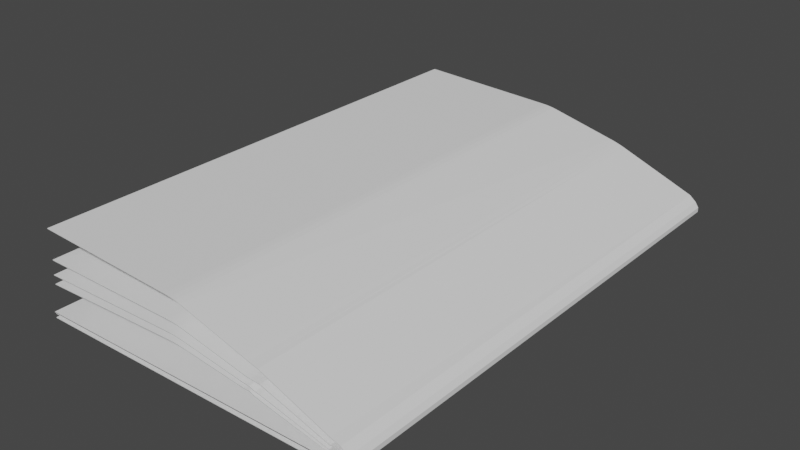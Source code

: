 # Source: the_newspaper_ever_uv_omegalul.blend  (saved by Blender 3.5.10; exported with 4.5.12 LTS)
import bpy
from mathutils import Matrix  # noqa: F401  (used for matrix-valued properties, if any)

bpy.ops.wm.read_factory_settings(use_empty=True)
scene = bpy.context.scene
scene.name = 'Scene'

# ---- world
world_world = bpy.data.worlds.new('World'); scene.world = world_world
world_world.use_nodes = True; world_world.node_tree.nodes.clear()
_N = world_world.node_tree.nodes; _L = world_world.node_tree.links
n0 = _N.new('ShaderNodeOutputWorld'); n0.name = 'World Output'; n0.location = (300, 300)
n1 = _N.new('ShaderNodeBackground'); n1.name = 'Background'; n1.location = (10, 300)
n1.inputs[0].default_value = (0.05088, 0.05088, 0.05088, 1.0)
_L.new(n1.outputs[0], n0.inputs[0])
n0.is_active_output = True
world_world.color = (0.05088, 0.05088, 0.05088)
world_world.use_sun_shadow = False
world_world.sun_shadow_jitter_overblur = 0.0

# ---- meshes
me_plane_003 = bpy.data.meshes.new('Plane.003')
me_plane_003.from_pydata([(-1.021, -1.0, -0.08292), (-1.021, 1.0, -0.08292), (-0.9762, -1.0, 0.3563), (-0.9762, 1.0, 0.4942), (0.7075, -1.0, 0.1008), (0.6462, -1.0, 0.01065), (0.7578, -1.0, 0.1521), (0.7925, -1.0, 0.1228), (0.8104, -1.0, 0.08843), (0.8107, -1.0, 0.05828), (0.7935, -1.0, 0.03353), (0.7593, -1.0, 0.01515), (0.7096, -1.0, 0.005958), (0.6462, 1.0, 0.01065), (0.7075, 1.0, 0.1871), (0.7096, 1.0, 0.005958), (0.7593, 1.0, 0.01515), (0.7935, 1.0, 0.03353), (0.8107, 1.0, 0.05828), (0.8104, 1.0, 0.08843), (0.7925, 1.0, 0.1228), (0.7578, 1.0, 0.1603), (-1.017, -0.9991, -0.1623), (-1.017, 1.001, -0.1623), (-0.9723, -0.9991, 1.139), (-0.9723, 1.001, 1.139), (0.7114, -0.9991, 0.3099), (0.6501, -0.9991, -0.06739), (0.7616, -0.9991, 0.2679), (0.7964, -0.9991, 0.1878), (0.8142, -0.9991, 0.1141), (0.8146, -0.9991, 0.04949), (0.7973, -0.9991, -0.003543), (0.7632, -0.9991, -0.04295), (0.7135, -0.9991, -0.06611), (0.6501, 1.001, -0.06739), (0.7114, 1.001, 0.3211), (0.7135, 1.001, -0.06611), (0.7632, 1.001, -0.04295), (0.7973, 1.001, -0.003543), (0.8146, 1.001, 0.04949), (0.8142, 1.001, 0.1141), (0.7964, 1.001, 0.1878), (0.7616, 1.001, 0.268), (-1.019, -0.9971, -0.1066), (-1.019, 1.003, -0.1066), (-0.9741, -0.9971, 0.6974), (-0.9741, 1.003, 0.7515), (0.7096, -0.9971, 0.1972), (0.6484, -0.9971, -0.01023), (0.7599, -0.9971, 0.2109), (0.7946, -0.9971, 0.1611), (0.8125, -0.9971, 0.1104), (0.8129, -0.9971, 0.06592), (0.7956, -0.9971, 0.02944), (0.7615, -0.9971, 0.002333), (0.7118, -0.9971, -0.0126), (0.6484, 1.003, -0.01023), (0.7096, 1.003, 0.2541), (0.7118, 1.003, -0.0126), (0.7615, 1.003, 0.002333), (0.7956, 1.003, 0.02944), (0.8129, 1.003, 0.06592), (0.8125, 1.003, 0.1104), (0.7946, 1.003, 0.1611), (0.7599, 1.003, 0.2163), (-1.021, -1.0, -0.08597), (-1.021, 1.0, -0.08597), (-0.9762, -1.0, 0.4873), (-0.9762, 1.0, 0.6044), (0.7075, -1.0, 0.1456), (0.6462, -1.0, 0.01065), (0.7578, -1.0, 0.1817), (0.7925, -1.0, 0.1465), (0.8104, -1.0, 0.1054), (0.8107, -1.0, 0.06949), (0.7935, -1.0, 0.03998), (0.7593, -1.0, 0.01806), (0.7096, -1.0, 0.006701), (0.6462, 1.0, 0.01065), (0.7075, 1.0, 0.2226), (0.7096, 1.0, 0.006701), (0.7593, 1.0, 0.01806), (0.7935, 1.0, 0.03998), (0.8107, 1.0, 0.06949), (0.8104, 1.0, 0.1054), (0.7925, 1.0, 0.1465), (0.7578, 1.0, 0.1912), (-0.09545, 1.001, 1.015), (-0.1764, 1.001, 1.048), (-0.1191, 1.001, 1.029), (-0.1488, 1.001, 1.041), (-0.1764, -0.9991, 1.048), (-0.09545, -0.9991, 1.014), (-0.1488, -0.9991, 1.041), (-0.1191, -0.9991, 1.029), (-0.09322, 1.003, 0.7671), (-0.1784, 1.003, 0.7855), (-0.1189, 1.003, 0.7765), (-0.1501, 1.003, 0.7832), (-0.1784, -0.9971, 0.7068), (-0.09322, -0.9971, 0.6847), (-0.1501, -0.9971, 0.7035), (-0.1189, -0.9971, 0.6954), (-0.09385, 1.0, 0.6592), (-0.1806, 1.0, 0.6727), (-0.1203, 1.0, 0.6668), (-0.1521, 1.0, 0.6718), (-0.1806, -1.0, 0.5493), (-0.09385, -1.0, 0.5349), (-0.1521, -1.0, 0.5482), (-0.1203, -1.0, 0.5429), (-0.09266, 1.0, 0.572), (-0.1803, 1.0, 0.5822), (-0.1197, 1.0, 0.5783), (-0.1518, 1.0, 0.5821), (-0.1803, -1.0, 0.4444), (-0.09266, -1.0, 0.4342), (-0.1518, -1.0, 0.4443), (-0.1197, -1.0, 0.4405), (0.2587, -1.0, 0.3368), (0.3491, -1.0, 0.2894), (0.2887, -1.0, 0.3384), (0.3217, -1.0, 0.3068), (0.3491, 1.0, 0.4327), (0.2587, 1.0, 0.4747), (0.3217, 1.0, 0.4487), (0.2887, 1.0, 0.4641), (0.259, -1.0, 0.4085), (0.3473, -1.0, 0.3665), (0.2883, -1.0, 0.4047), (0.3206, -1.0, 0.3752), (0.3473, 1.0, 0.4922), (0.259, 1.0, 0.5387), (0.3206, 1.0, 0.5095), (0.2883, 1.0, 0.5265), (0.2619, -0.9971, 0.5057), (0.3468, -0.9971, 0.4915), (0.2902, -0.9971, 0.4962), (0.3213, -0.9971, 0.4925), (0.3468, 1.003, 0.5597), (0.2619, 1.003, 0.6124), (0.3213, 1.003, 0.5787), (0.2902, 1.003, 0.598), (0.2657, -0.9991, 0.7443), (0.3425, -0.9991, 0.6902), (0.2915, -0.9991, 0.7232), (0.3196, -0.9991, 0.7042), (0.3425, 1.001, 0.7138), (0.2657, 1.001, 0.7783), (0.3196, 1.001, 0.7359), (0.2915, 1.001, 0.7595), (-1.02, -1.0, -0.09291), (-1.02, 1.0, -0.09291), (-0.9773, -1.001, 0.3663), (-0.9773, 0.9993, 0.5041), (0.709, -1.0, 0.1106), (0.6461, -1.0, 0.0006544), (0.7604, -1.0, 0.1617), (0.8005, -1.0, 0.1288), (0.8201, -1.0, 0.09086), (0.8203, -1.0, 0.05534), (0.8001, -1.0, 0.02607), (0.7627, -1.0, 0.005714), (0.7102, -1.0, -0.004028), (0.6461, 1.0, 0.0006544), (0.7091, 0.9996, 0.197), (0.7102, 1.0, -0.004028), (0.7627, 1.0, 0.005714), (0.8001, 1.0, 0.02607), (0.8203, 1.0, 0.05534), (0.8201, 1.0, 0.09086), (0.8005, 1.0, 0.1288), (0.7603, 0.9999, 0.17), (-1.016, -0.9991, -0.1723), (-1.016, 1.001, -0.1723), (-0.9712, -0.9991, 1.149), (-0.9712, 1.001, 1.149), (0.7184, -0.9991, 0.317), (0.6505, -0.9991, -0.07738), (0.7698, -0.9991, 0.2736), (0.8058, -0.9991, 0.191), (0.8242, -0.9991, 0.1153), (0.8245, -0.9991, 0.04795), (0.8061, -0.9991, -0.008459), (0.7692, -0.9991, -0.05093), (0.7158, -0.9991, -0.07585), (0.6505, 1.001, -0.07738), (0.7184, 1.001, 0.3282), (0.7158, 1.001, -0.07585), (0.7692, 1.001, -0.05093), (0.8061, 1.001, -0.008459), (0.8245, 1.001, 0.04795), (0.8242, 1.001, 0.1153), (0.8058, 1.001, 0.191), (0.7698, 1.001, 0.2738), (-1.018, -0.9971, -0.1166), (-1.018, 1.003, -0.1166), (-0.9743, -0.9975, 0.7074), (-0.9743, 1.003, 0.7614), (0.7141, -0.9973, 0.2061), (0.6485, -0.9971, -0.02023), (0.7656, -0.9972, 0.2191), (0.8036, -0.9971, 0.1656), (0.8224, -0.9971, 0.1121), (0.8226, -0.9971, 0.06377), (0.8035, -0.9971, 0.02323), (0.7661, -0.9971, -0.006529), (0.713, -0.9971, -0.02252), (0.6485, 1.003, -0.02023), (0.7141, 1.003, 0.263), (0.713, 1.003, -0.02252), (0.7661, 1.003, -0.006529), (0.8035, 1.003, 0.02323), (0.8226, 1.003, 0.06377), (0.8224, 1.003, 0.1121), (0.8036, 1.003, 0.1656), (0.7656, 1.003, 0.2245), (-1.02, -1.0, -0.09595), (-1.02, 1.0, -0.09595), (-0.977, -1.001, 0.4973), (-0.977, 0.9994, 0.6144), (0.7102, -1.0, 0.1552), (0.6462, -1.0, 0.000654), (0.7617, -1.0, 0.1909), (0.801, -1.0, 0.1518), (0.8202, -1.0, 0.1075), (0.8204, -1.0, 0.06692), (0.8007, -1.0, 0.03306), (0.7632, -1.0, 0.008841), (0.7104, -1.0, -0.003266), (0.6462, 1.0, 0.000654), (0.7102, 0.9997, 0.2322), (0.7104, 1.0, -0.003266), (0.7632, 1.0, 0.008841), (0.8007, 1.0, 0.03306), (0.8204, 1.0, 0.06692), (0.8202, 1.0, 0.1075), (0.801, 1.0, 0.1518), (0.7617, 0.9999, 0.2004), (-0.09002, 1.001, 1.023), (-0.1747, 1.001, 1.058), (-0.1146, 1.001, 1.038), (-0.1456, 1.001, 1.051), (-0.1747, -0.9991, 1.058), (-0.09002, -0.9991, 1.023), (-0.1456, -0.9991, 1.051), (-0.1146, -0.9991, 1.038), (-0.08928, 1.002, 0.7763), (-0.1781, 1.003, 0.7955), (-0.1159, 1.002, 0.786), (-0.1485, 1.002, 0.7931), (-0.1781, -0.9975, 0.7168), (-0.08928, -0.9975, 0.6939), (-0.1484, -0.9975, 0.7134), (-0.1159, -0.9975, 0.705), (-0.0908, 0.9994, 0.6687), (-0.1808, 0.9994, 0.6826), (-0.1181, 0.9994, 0.6766), (-0.1511, 0.9994, 0.6817), (-0.1808, -1.001, 0.5593), (-0.09079, -1.001, 0.5444), (-0.1511, -1.001, 0.5581), (-0.1181, -1.001, 0.5526), (-0.09019, 0.9993, 0.5817), (-0.1809, 0.9993, 0.5922), (-0.1179, 0.9993, 0.5882), (-0.1512, 0.9993, 0.5921), (-0.1809, -1.001, 0.4543), (-0.09019, -1.001, 0.4438), (-0.1512, -1.001, 0.4542), (-0.1179, -1.001, 0.4503), (0.2608, -1.001, 0.3466), (0.3543, -1.001, 0.2979), (0.2924, -1.001, 0.3477), (0.3272, -1.001, 0.3152), (0.3543, 0.9994, 0.4412), (0.2608, 0.9993, 0.4844), (0.3272, 0.9994, 0.4571), (0.2924, 0.9994, 0.4734), (0.262, -1.001, 0.418), (0.3523, -1.001, 0.3752), (0.2927, -1.001, 0.4137), (0.3257, -1.001, 0.3837), (0.3523, 0.9995, 0.5008), (0.262, 0.9994, 0.5483), (0.3258, 0.9994, 0.518), (0.2926, 0.9994, 0.5355), (0.266, -0.9976, 0.5148), (0.3519, -0.9974, 0.5001), (0.2939, -0.9976, 0.5055), (0.3249, -0.9975, 0.5019), (0.3519, 1.003, 0.5683), (0.266, 1.002, 0.6215), (0.3249, 1.002, 0.588), (0.2939, 1.002, 0.6073), (0.2716, -0.9992, 0.7523), (0.3493, -0.9992, 0.6976), (0.2975, -0.9992, 0.7312), (0.3257, -0.9992, 0.7121), (0.3493, 1.001, 0.7212), (0.2716, 1.001, 0.7863), (0.3257, 1.001, 0.7438), (0.2975, 1.001, 0.7675)], [], [(149, 144, 93, 88), (4, 14, 21, 6), (6, 21, 20, 7), (7, 20, 19, 8), (8, 19, 18, 9), (9, 18, 17, 10), (10, 17, 16, 11), (11, 16, 15, 12), (12, 15, 13, 5), (0, 5, 13, 1), (36, 26, 145, 148), (26, 36, 43, 28), (28, 43, 42, 29), (29, 42, 41, 30), (30, 41, 40, 31), (31, 40, 39, 32), (32, 39, 38, 33), (33, 38, 37, 34), (34, 37, 35, 27), (22, 27, 35, 23), (58, 48, 137, 140), (48, 58, 65, 50), (50, 65, 64, 51), (51, 64, 63, 52), (52, 63, 62, 53), (53, 62, 61, 54), (54, 61, 60, 55), (55, 60, 59, 56), (56, 59, 57, 49), (44, 49, 57, 45), (80, 70, 129, 132), (70, 80, 87, 72), (72, 87, 86, 73), (73, 86, 85, 74), (74, 85, 84, 75), (75, 84, 83, 76), (76, 83, 82, 77), (77, 82, 81, 78), (78, 81, 79, 71), (66, 71, 79, 67), (89, 92, 24, 25), (97, 100, 46, 47), (105, 108, 68, 69), (113, 116, 2, 3), (92, 89, 91, 94), (94, 91, 90, 95), (95, 90, 88, 93), (100, 97, 99, 102), (102, 99, 98, 103), (103, 98, 96, 101), (108, 105, 107, 110), (110, 107, 106, 111), (111, 106, 104, 109), (116, 113, 115, 118), (118, 115, 114, 119), (119, 114, 112, 117), (141, 136, 101, 96), (133, 128, 109, 104), (125, 120, 117, 112), (120, 125, 127, 122), (122, 127, 126, 123), (123, 126, 124, 121), (128, 133, 135, 130), (130, 135, 134, 131), (131, 134, 132, 129), (136, 141, 143, 138), (138, 143, 142, 139), (139, 142, 140, 137), (144, 149, 151, 146), (146, 151, 150, 147), (147, 150, 148, 145), (14, 4, 121, 124), (301, 240, 245, 296), (156, 158, 173, 166), (158, 159, 172, 173), (159, 160, 171, 172), (160, 161, 170, 171), (161, 162, 169, 170), (162, 163, 168, 169), (163, 164, 167, 168), (164, 157, 165, 167), (152, 153, 165, 157), (188, 300, 297, 178), (178, 180, 195, 188), (180, 181, 194, 195), (181, 182, 193, 194), (182, 183, 192, 193), (183, 184, 191, 192), (184, 185, 190, 191), (185, 186, 189, 190), (186, 179, 187, 189), (174, 175, 187, 179), (210, 292, 289, 200), (200, 202, 217, 210), (202, 203, 216, 217), (203, 204, 215, 216), (204, 205, 214, 215), (205, 206, 213, 214), (206, 207, 212, 213), (207, 208, 211, 212), (208, 201, 209, 211), (196, 197, 209, 201), (232, 284, 281, 222), (222, 224, 239, 232), (224, 225, 238, 239), (225, 226, 237, 238), (226, 227, 236, 237), (227, 228, 235, 236), (228, 229, 234, 235), (229, 230, 233, 234), (230, 223, 231, 233), (218, 219, 231, 223), (241, 177, 176, 244), (249, 199, 198, 252), (257, 221, 220, 260), (265, 155, 154, 268), (244, 246, 243, 241), (246, 247, 242, 243), (247, 245, 240, 242), (252, 254, 251, 249), (254, 255, 250, 251), (255, 253, 248, 250), (260, 262, 259, 257), (262, 263, 258, 259), (263, 261, 256, 258), (268, 270, 267, 265), (270, 271, 266, 267), (271, 269, 264, 266), (293, 248, 253, 288), (285, 256, 261, 280), (277, 264, 269, 272), (272, 274, 279, 277), (274, 275, 278, 279), (275, 273, 276, 278), (280, 282, 287, 285), (282, 283, 286, 287), (283, 281, 284, 286), (288, 290, 295, 293), (290, 291, 294, 295), (291, 289, 292, 294), (296, 298, 303, 301), (298, 299, 302, 303), (299, 297, 300, 302), (166, 276, 273, 156), (0, 1, 153, 152), (3, 2, 154, 155), (4, 6, 158, 156), (21, 14, 166, 173), (6, 7, 159, 158), (20, 21, 173, 172), (7, 8, 160, 159), (19, 20, 172, 171), (8, 9, 161, 160), (18, 19, 171, 170), (9, 10, 162, 161), (17, 18, 170, 169), (10, 11, 163, 162), (16, 17, 169, 168), (11, 12, 164, 163), (15, 16, 168, 167), (12, 5, 157, 164), (13, 15, 167, 165), (5, 0, 152, 157), (1, 13, 165, 153), (22, 23, 175, 174), (25, 24, 176, 177), (26, 28, 180, 178), (43, 36, 188, 195), (28, 29, 181, 180), (42, 43, 195, 194), (29, 30, 182, 181), (41, 42, 194, 193), (30, 31, 183, 182), (40, 41, 193, 192), (31, 32, 184, 183), (39, 40, 192, 191), (32, 33, 185, 184), (38, 39, 191, 190), (33, 34, 186, 185), (37, 38, 190, 189), (34, 27, 179, 186), (35, 37, 189, 187), (27, 22, 174, 179), (23, 35, 187, 175), (44, 45, 197, 196), (47, 46, 198, 199), (48, 50, 202, 200), (65, 58, 210, 217), (50, 51, 203, 202), (64, 65, 217, 216), (51, 52, 204, 203), (63, 64, 216, 215), (52, 53, 205, 204), (62, 63, 215, 214), (53, 54, 206, 205), (61, 62, 214, 213), (54, 55, 207, 206), (60, 61, 213, 212), (55, 56, 208, 207), (59, 60, 212, 211), (56, 49, 201, 208), (57, 59, 211, 209), (49, 44, 196, 201), (45, 57, 209, 197), (66, 67, 219, 218), (69, 68, 220, 221), (70, 72, 224, 222), (87, 80, 232, 239), (72, 73, 225, 224), (86, 87, 239, 238), (73, 74, 226, 225), (85, 86, 238, 237), (74, 75, 227, 226), (84, 85, 237, 236), (75, 76, 228, 227), (83, 84, 236, 235), (76, 77, 229, 228), (82, 83, 235, 234), (77, 78, 230, 229), (81, 82, 234, 233), (78, 71, 223, 230), (79, 81, 233, 231), (71, 66, 218, 223), (67, 79, 231, 219), (92, 94, 246, 244), (91, 89, 241, 243), (94, 95, 247, 246), (90, 91, 243, 242), (95, 93, 245, 247), (88, 90, 242, 240), (100, 102, 254, 252), (99, 97, 249, 251), (102, 103, 255, 254), (98, 99, 251, 250), (103, 101, 253, 255), (96, 98, 250, 248), (108, 110, 262, 260), (107, 105, 257, 259), (110, 111, 263, 262), (106, 107, 259, 258), (111, 109, 261, 263), (104, 106, 258, 256), (116, 118, 270, 268), (115, 113, 265, 267), (118, 119, 271, 270), (114, 115, 267, 266), (119, 117, 269, 271), (112, 114, 266, 264), (89, 25, 177, 241), (24, 92, 244, 176), (97, 47, 199, 249), (46, 100, 252, 198), (105, 69, 221, 257), (68, 108, 260, 220), (113, 3, 155, 265), (2, 116, 268, 154), (120, 122, 274, 272), (127, 125, 277, 279), (122, 123, 275, 274), (126, 127, 279, 278), (123, 121, 273, 275), (124, 126, 278, 276), (128, 130, 282, 280), (135, 133, 285, 287), (130, 131, 283, 282), (134, 135, 287, 286), (131, 129, 281, 283), (132, 134, 286, 284), (136, 138, 290, 288), (143, 141, 293, 295), (138, 139, 291, 290), (142, 143, 295, 294), (139, 137, 289, 291), (140, 142, 294, 292), (144, 146, 298, 296), (151, 149, 301, 303), (146, 147, 299, 298), (150, 151, 303, 302), (147, 145, 297, 299), (148, 150, 302, 300), (14, 124, 276, 166), (121, 4, 156, 273), (125, 112, 264, 277), (117, 120, 272, 269), (80, 132, 284, 232), (129, 70, 222, 281), (133, 104, 256, 285), (109, 128, 280, 261), (58, 140, 292, 210), (137, 48, 200, 289), (141, 96, 248, 293), (101, 136, 288, 253), (36, 148, 300, 188), (145, 26, 178, 297), (149, 88, 240, 301), (93, 144, 296, 245)])
_uv = me_plane_003.uv_layers.new(name='UVMap')
_uv.uv.foreach_set('vector', [0.06335, 0.2167, 0.06262, 0.001267, 0.1066, 0.001931, 0.1066, 0.2172, 0.1858, 0.4338, 0.1843, 0.2182, 0.1902, 0.2182, 0.19, 0.4336, 0.19, 0.4336, 0.1902, 0.2182, 0.1946, 0.2184, 0.1943, 0.4336, 0.191, 0.6492, 0.191, 0.4338, 0.1947, 0.4338, 0.1947, 0.6492, 0.1947, 0.6492, 0.1947, 0.4338, 0.1979, 0.4338, 0.1979, 0.6492, 0.1979, 0.6492, 0.1979, 0.4338, 0.2006, 0.4338, 0.2006, 0.6492, 0.3983, 0.2153, 0.3983, 0.0, 0.4018, 6.775e-05, 0.4018, 0.2154, 0.4018, 0.2154, 0.4018, 6.775e-05, 0.4071, 0.0001091, 0.4071, 0.2154, 0.4071, 0.2154, 0.4071, 0.0001091, 0.4139, 0.0001083, 0.4139, 0.2154, 0.5923, 0.2161, 0.4139, 0.2154, 0.4139, 0.0001083, 0.5923, 0.0007958, 0.006454, 0.2154, 0.006213, 0.0001074, 0.05334, 0.001138, 0.05385, 0.2165, 0.006213, 0.0001074, 0.006454, 0.2154, 3.576e-06, 0.2153, 0.0, 0.0, 0.9813, 0.4331, 0.9813, 0.6485, 0.9727, 0.6485, 0.9727, 0.4331, 0.9727, 0.4331, 0.9727, 0.6485, 0.9648, 0.6485, 0.9648, 0.4331, 0.9648, 0.4331, 0.9648, 0.6485, 0.9578, 0.6485, 0.9578, 0.4331, 0.9578, 0.4331, 0.9578, 0.6485, 0.9521, 0.6485, 0.9521, 0.4331, 0.9521, 0.4331, 0.9521, 0.6485, 0.9478, 0.6485, 0.9478, 0.4331, 0.7806, 0.4339, 0.7806, 0.6492, 0.7754, 0.6491, 0.7754, 0.4338, 0.7754, 0.4338, 0.7754, 0.6491, 0.7686, 0.6491, 0.7686, 0.4338, 0.5903, 0.4331, 0.7686, 0.4338, 0.7686, 0.6491, 0.5903, 0.6484, 0.3902, 0.2177, 0.3913, 0.4332, 0.3466, 0.4324, 0.3453, 0.2169, 0.3913, 0.4332, 0.3902, 0.2177, 0.3963, 0.2178, 0.3963, 0.4331, 0.9798, 0.8646, 0.9792, 0.6492, 0.9852, 0.6492, 0.9851, 0.8646, 0.9851, 0.8646, 0.9852, 0.6492, 0.9906, 0.6492, 0.9906, 0.8646, 0.9906, 0.8646, 0.9906, 0.6492, 0.9954, 0.6492, 0.9954, 0.8646, 0.9954, 0.8646, 0.9954, 0.6492, 0.9994, 0.6492, 0.9993, 0.8646, 0.2018, 0.6485, 0.2018, 0.4332, 0.2052, 0.4333, 0.2052, 0.6486, 0.2052, 0.6486, 0.2052, 0.4333, 0.2105, 0.4334, 0.2105, 0.6487, 0.2105, 0.6487, 0.2105, 0.4334, 0.2173, 0.4334, 0.2173, 0.6487, 0.3957, 0.6494, 0.2173, 0.6487, 0.2173, 0.4334, 0.3957, 0.4341, 0.3877, 0.0009341, 0.3893, 0.2165, 0.3465, 0.216, 0.3438, 0.0002697, 0.3893, 0.2165, 0.3877, 0.0009341, 0.3937, 0.001006, 0.3938, 0.2163, 0.3938, 0.2163, 0.3937, 0.001006, 0.3983, 0.001133, 0.3983, 0.2164, 0.1858, 0.8662, 0.1858, 0.6508, 0.1902, 0.6508, 0.1902, 0.8662, 0.1902, 0.8662, 0.1902, 0.6508, 0.1941, 0.6508, 0.1941, 0.8662, 0.1941, 0.8662, 0.1941, 0.6508, 0.1973, 0.6508, 0.1973, 0.8662, 0.5903, 0.4339, 0.5903, 0.6492, 0.5868, 0.6492, 0.5868, 0.4339, 0.5868, 0.4339, 0.5868, 0.6492, 0.5815, 0.6491, 0.5815, 0.4338, 0.5815, 0.4338, 0.5815, 0.6491, 0.5747, 0.6491, 0.5747, 0.4338, 0.3963, 0.4331, 0.5747, 0.4338, 0.5747, 0.6491, 0.3963, 0.6484, 0.1158, 0.2173, 0.1158, 0.001987, 0.2018, 0.001746, 0.2018, 0.217, 0.285, 0.2165, 0.2866, 0.432, 0.2028, 0.4326, 0.2018, 0.2171, 0.2842, 2.154e-05, 0.2869, 0.2157, 0.2043, 0.2165, 0.2018, 0.0007985, 0.08207, 0.2173, 0.08469, 0.433, 0.002623, 0.4338, 0.0, 0.218, 0.1158, 0.001987, 0.1158, 0.2173, 0.1128, 0.2173, 0.1128, 0.001984, 0.1128, 0.001984, 0.1128, 0.2173, 0.1094, 0.2172, 0.1094, 0.001962, 0.1094, 0.001962, 0.1094, 0.2172, 0.1066, 0.2172, 0.1066, 0.001931, 0.2866, 0.432, 0.285, 0.2165, 0.288, 0.2165, 0.2896, 0.432, 0.2896, 0.432, 0.288, 0.2165, 0.2915, 0.2165, 0.2931, 0.432, 0.2931, 0.432, 0.2915, 0.2165, 0.2944, 0.2165, 0.296, 0.4321, 0.2869, 0.2157, 0.2842, 2.154e-05, 0.2873, 5.058e-06, 0.2899, 0.2157, 0.2899, 0.2157, 0.2873, 5.058e-06, 0.2907, 0.0, 0.2934, 0.2157, 0.2934, 0.2157, 0.2907, 0.0, 0.2937, 7.498e-06, 0.2964, 0.2157, 0.08469, 0.433, 0.08207, 0.2173, 0.08509, 0.2173, 0.08771, 0.433, 0.08771, 0.433, 0.08509, 0.2173, 0.08855, 0.2173, 0.09118, 0.433, 0.09118, 0.433, 0.08855, 0.2173, 0.09154, 0.2173, 0.09416, 0.433, 0.3352, 0.2168, 0.3374, 0.4324, 0.296, 0.4321, 0.2944, 0.2165, 0.3335, 0.0001727, 0.3363, 0.2159, 0.2964, 0.2157, 0.2937, 7.498e-06, 0.1307, 0.2174, 0.1333, 0.4332, 0.09416, 0.433, 0.09154, 0.2173, 0.1333, 0.4332, 0.1307, 0.2174, 0.1341, 0.2175, 0.1365, 0.4332, 0.1365, 0.4332, 0.1341, 0.2175, 0.1379, 0.2175, 0.1406, 0.4333, 0.1406, 0.4333, 0.1379, 0.2175, 0.1412, 0.2175, 0.1439, 0.4333, 0.3363, 0.2159, 0.3335, 0.0001727, 0.3369, 0.0001939, 0.3395, 0.2159, 0.3395, 0.2159, 0.3369, 0.0001939, 0.3407, 0.0002294, 0.3435, 0.216, 0.3435, 0.216, 0.3407, 0.0002294, 0.3438, 0.0002697, 0.3465, 0.216, 0.3374, 0.4324, 0.3352, 0.2168, 0.3385, 0.2168, 0.3406, 0.4325, 0.3406, 0.4325, 0.3385, 0.2168, 0.3422, 0.2169, 0.3439, 0.4324, 0.3439, 0.4324, 0.3422, 0.2169, 0.3453, 0.2169, 0.3466, 0.4324, 0.06262, 0.001267, 0.06335, 0.2167, 0.06023, 0.2166, 0.05945, 0.001214, 0.05945, 0.001214, 0.06023, 0.2166, 0.05675, 0.2166, 0.05607, 0.001169, 0.05607, 0.001169, 0.05675, 0.2166, 0.05385, 0.2165, 0.05334, 0.001138, 0.1843, 0.2182, 0.1858, 0.4338, 0.1439, 0.4333, 0.1412, 0.2175, 0.7888, 0.6501, 0.8294, 0.6494, 0.8294, 0.8647, 0.7885, 0.8655, 0.5804, 0.2165, 0.5856, 0.2167, 0.5855, 0.432, 0.5798, 0.4321, 0.5856, 0.2167, 0.5901, 0.2166, 0.5901, 0.4319, 0.5855, 0.432, 0.9981, 0.2154, 0.9939, 0.2154, 0.9939, 0.0, 0.9981, 8.088e-07, 0.9939, 0.2154, 0.9901, 0.2154, 0.9901, 0.0, 0.9939, 0.0, 0.9901, 0.2154, 0.9871, 0.2154, 0.9871, 0.0, 0.9901, 0.0, 0.5903, 0.6509, 0.5938, 0.6508, 0.5938, 0.8661, 0.5903, 0.8662, 0.5938, 0.6508, 0.5991, 0.6507, 0.5991, 0.866, 0.5938, 0.8661, 0.5991, 0.6507, 0.606, 0.6507, 0.606, 0.866, 0.5991, 0.866, 0.7798, 0.6492, 0.7798, 0.8645, 0.606, 0.866, 0.606, 0.6507, 0.9871, 0.2154, 0.9427, 0.2156, 0.9441, 0.0002347, 0.9871, 0.0, 0.1959, 0.2174, 0.2018, 0.2173, 0.2018, 0.4326, 0.1958, 0.4327, 0.9781, 0.4317, 0.969, 0.4317, 0.969, 0.2163, 0.9781, 0.2163, 0.969, 0.4317, 0.9608, 0.4317, 0.9608, 0.2163, 0.969, 0.2163, 0.9608, 0.4317, 0.9535, 0.4317, 0.9535, 0.2163, 0.9608, 0.2163, 0.9535, 0.4317, 0.9476, 0.4317, 0.9476, 0.2163, 0.9535, 0.2163, 0.9476, 0.4317, 0.9432, 0.4317, 0.9432, 0.2163, 0.9476, 0.2163, 0.0, 0.6524, 0.005105, 0.6523, 0.005105, 0.8676, 0.0, 0.8677, 0.005105, 0.6523, 0.01196, 0.6522, 0.01196, 0.8675, 0.005105, 0.8676, 0.1858, 0.6508, 0.1858, 0.8661, 0.01196, 0.8675, 0.01196, 0.6522, 0.1852, 0.6492, 0.1439, 0.6501, 0.1444, 0.4346, 0.1855, 0.4338, 0.1855, 0.4338, 0.191, 0.4338, 0.191, 0.6491, 0.1852, 0.6492, 0.9995, 0.4317, 0.9935, 0.4317, 0.9934, 0.2163, 1.0, 0.2163, 0.9935, 0.4317, 0.9877, 0.4317, 0.9876, 0.2163, 0.9934, 0.2163, 0.9877, 0.4317, 0.9825, 0.4317, 0.9824, 0.2163, 0.9876, 0.2163, 0.9825, 0.4317, 0.9782, 0.4317, 0.9781, 0.2163, 0.9824, 0.2163, 0.2018, 0.6511, 0.2051, 0.651, 0.2051, 0.8663, 0.2018, 0.8664, 0.2051, 0.651, 0.2103, 0.6509, 0.2103, 0.8662, 0.2051, 0.8663, 0.2103, 0.6509, 0.2172, 0.6508, 0.2172, 0.8661, 0.2103, 0.8662, 0.391, 0.6494, 0.391, 0.8646, 0.2172, 0.8661, 0.2172, 0.6508, 0.7743, 0.4318, 0.7338, 0.4326, 0.7347, 0.2169, 0.7748, 0.2163, 0.7748, 0.2163, 0.78, 0.2164, 0.78, 0.4318, 0.7743, 0.4318, 0.9987, 0.6485, 0.9943, 0.6485, 0.9941, 0.4331, 0.9995, 0.4331, 0.9943, 0.6485, 0.9894, 0.6485, 0.9892, 0.4331, 0.9941, 0.4331, 0.9894, 0.6485, 0.985, 0.6485, 0.9849, 0.4331, 0.9892, 0.4331, 0.985, 0.6485, 0.9815, 0.6485, 0.9813, 0.4331, 0.9849, 0.4331, 0.5856, 0.8645, 0.5822, 0.8646, 0.5822, 0.6493, 0.5856, 0.6492, 0.5822, 0.8646, 0.5769, 0.8647, 0.5769, 0.6494, 0.5822, 0.6493, 0.5769, 0.8647, 0.57, 0.8647, 0.57, 0.6495, 0.5769, 0.6494, 0.3963, 0.8662, 0.3963, 0.6509, 0.57, 0.6495, 0.57, 0.8647, 0.8388, 0.6493, 0.925, 0.6492, 0.925, 0.8645, 0.8388, 0.8646, 0.08529, 0.6508, 0.0, 0.6505, 0.000367, 0.435, 0.08584, 0.4352, 0.6751, 0.4331, 0.5901, 0.4327, 0.5909, 0.2171, 0.676, 0.2174, 0.4812, 0.4331, 0.3963, 0.4326, 0.3973, 0.2169, 0.4822, 0.2174, 0.8388, 0.8646, 0.8356, 0.8646, 0.8356, 0.6493, 0.8388, 0.6493, 0.8356, 0.8646, 0.8322, 0.8647, 0.8322, 0.6494, 0.8356, 0.6493, 0.8322, 0.8647, 0.8294, 0.8647, 0.8294, 0.6494, 0.8322, 0.6494, 0.08584, 0.4352, 0.08905, 0.4352, 0.08849, 0.6508, 0.08529, 0.6508, 0.08905, 0.4352, 0.0926, 0.4352, 0.09203, 0.6508, 0.08849, 0.6508, 0.0926, 0.4352, 0.09555, 0.4352, 0.09497, 0.6507, 0.09203, 0.6508, 0.676, 0.2174, 0.6792, 0.2174, 0.6783, 0.4331, 0.6751, 0.4331, 0.6792, 0.2174, 0.6828, 0.2174, 0.6819, 0.4331, 0.6783, 0.4331, 0.6828, 0.2174, 0.6858, 0.2174, 0.6849, 0.4331, 0.6819, 0.4331, 0.4822, 0.2174, 0.4854, 0.2174, 0.4844, 0.4331, 0.4812, 0.4331, 0.4854, 0.2174, 0.489, 0.2174, 0.488, 0.4331, 0.4844, 0.4331, 0.489, 0.2174, 0.492, 0.2174, 0.491, 0.4331, 0.488, 0.4331, 0.1343, 0.6503, 0.09497, 0.6507, 0.09555, 0.4352, 0.1351, 0.4346, 0.7237, 0.4328, 0.6849, 0.4331, 0.6858, 0.2174, 0.7246, 0.217, 0.5294, 0.4329, 0.491, 0.4331, 0.492, 0.2174, 0.5305, 0.2171, 0.5305, 0.2171, 0.5339, 0.2171, 0.5329, 0.4328, 0.5294, 0.4329, 0.5339, 0.2171, 0.5379, 0.217, 0.5368, 0.4328, 0.5329, 0.4328, 0.5379, 0.217, 0.5409, 0.217, 0.5398, 0.4328, 0.5368, 0.4328, 0.7246, 0.217, 0.728, 0.217, 0.7271, 0.4327, 0.7237, 0.4328, 0.728, 0.217, 0.7317, 0.2169, 0.7308, 0.4327, 0.7271, 0.4327, 0.7317, 0.2169, 0.7347, 0.2169, 0.7338, 0.4326, 0.7308, 0.4327, 0.1351, 0.4346, 0.1381, 0.4346, 0.1374, 0.6502, 0.1343, 0.6503, 0.1381, 0.4346, 0.1415, 0.4346, 0.1409, 0.6502, 0.1374, 0.6502, 0.1415, 0.4346, 0.1444, 0.4346, 0.1439, 0.6501, 0.1409, 0.6502, 0.7885, 0.8655, 0.7856, 0.8656, 0.7858, 0.6502, 0.7888, 0.6501, 0.7856, 0.8656, 0.7824, 0.8656, 0.7826, 0.6502, 0.7858, 0.6502, 0.7824, 0.8656, 0.7798, 0.8657, 0.7799, 0.6503, 0.7826, 0.6502, 0.5798, 0.4321, 0.5398, 0.4328, 0.5409, 0.217, 0.5804, 0.2165, 0.2018, 0.4327, 0.2018, 0.6481, 0.2007, 0.6481, 0.2007, 0.4327, 0.5856, 0.8651, 0.5856, 0.6492, 0.5867, 0.6492, 0.5867, 0.8651, 0.968, 0.8361, 0.9627, 0.8418, 0.9617, 0.8421, 0.9669, 0.8363, 0.9258, 0.2226, 0.9227, 0.2279, 0.9216, 0.2277, 0.9248, 0.2223, 0.9627, 0.8418, 0.9661, 0.8454, 0.9655, 0.8463, 0.9617, 0.8421, 0.93, 0.2191, 0.9258, 0.2226, 0.9248, 0.2223, 0.9294, 0.2182, 0.9661, 0.8454, 0.9699, 0.8471, 0.9696, 0.8482, 0.9655, 0.8463, 0.9338, 0.2174, 0.93, 0.2191, 0.9294, 0.2182, 0.9336, 0.2163, 0.9699, 0.8471, 0.9731, 0.847, 0.9735, 0.848, 0.9696, 0.8482, 0.9371, 0.2175, 0.9338, 0.2174, 0.9336, 0.2163, 0.9374, 0.2165, 0.9731, 0.847, 0.9757, 0.845, 0.9765, 0.8457, 0.9735, 0.848, 0.9396, 0.2195, 0.9371, 0.2175, 0.9374, 0.2165, 0.9405, 0.2188, 0.9757, 0.845, 0.9775, 0.8412, 0.9785, 0.8415, 0.9765, 0.8457, 0.9414, 0.2232, 0.9396, 0.2195, 0.9405, 0.2188, 0.9425, 0.2229, 0.9775, 0.8412, 0.9782, 0.8358, 0.9792, 0.8358, 0.9785, 0.8415, 0.9421, 0.2286, 0.9414, 0.2232, 0.9425, 0.2229, 0.9432, 0.2286, 0.9782, 0.8358, 0.9773, 0.829, 0.9784, 0.829, 0.9792, 0.8358, 0.9413, 0.2354, 0.9421, 0.2286, 0.9432, 0.2286, 0.9424, 0.2355, 0.9773, 0.829, 0.9782, 0.6492, 0.9792, 0.6492, 0.9784, 0.829, 0.9421, 0.4153, 0.9413, 0.2354, 0.9424, 0.2355, 0.9432, 0.4153, 0.2018, 0.6481, 0.2018, 0.8635, 0.2007, 0.8635, 0.2007, 0.6481, 0.5867, 0.8646, 0.5867, 0.6492, 0.5878, 0.6492, 0.5878, 0.8646, 0.793, 0.01314, 0.7886, 0.007576, 0.7893, 0.006716, 0.7938, 0.01241, 0.6808, 0.007577, 0.6753, 0.01318, 0.6745, 0.01245, 0.6801, 0.006716, 0.7886, 0.007576, 0.7802, 0.003541, 0.7805, 0.002532, 0.7893, 0.006716, 0.6893, 0.003541, 0.6808, 0.007577, 0.6801, 0.006716, 0.6889, 0.002532, 0.7802, 0.003541, 0.7723, 0.001344, 0.7725, 0.0002798, 0.7805, 0.002532, 0.6971, 0.001344, 0.6893, 0.003541, 0.6889, 0.002532, 0.697, 0.0002798, 0.7723, 0.001344, 0.7653, 0.001069, 0.7652, 0.0, 0.7725, 0.0002798, 0.7041, 0.001069, 0.6971, 0.001344, 0.697, 0.0002798, 0.7042, 0.0, 0.7653, 0.001069, 0.7596, 0.002728, 0.7591, 0.001772, 0.7652, 0.0, 0.7099, 0.002728, 0.7041, 0.001069, 0.7042, 0.0, 0.7104, 0.001772, 0.7596, 0.002728, 0.7552, 0.006256, 0.7544, 0.005578, 0.7591, 0.001772, 0.7142, 0.006256, 0.7099, 0.002728, 0.7104, 0.001772, 0.7151, 0.005578, 0.7552, 0.006256, 0.7525, 0.01152, 0.7515, 0.01124, 0.7544, 0.005578, 0.7169, 0.01152, 0.7142, 0.006256, 0.7151, 0.005578, 0.718, 0.01124, 0.7525, 0.01152, 0.7522, 0.01834, 0.7511, 0.01826, 0.7515, 0.01124, 0.7173, 0.01834, 0.7169, 0.01152, 0.718, 0.01124, 0.7184, 0.01826, 0.7522, 0.01834, 0.7358, 0.1974, 0.7347, 0.1973, 0.7511, 0.01826, 0.7336, 0.1974, 0.7173, 0.01834, 0.7184, 0.01826, 0.7347, 0.1973, 0.2006, 0.6492, 0.2006, 0.8645, 0.1995, 0.8645, 0.1995, 0.6492, 0.1957, 0.2173, 0.1957, 0.4327, 0.1946, 0.4328, 0.1946, 0.2173, 0.8453, 0.6208, 0.8441, 0.6262, 0.8433, 0.6269, 0.8444, 0.6213, 0.8488, 0.2224, 0.8444, 0.2276, 0.8435, 0.2271, 0.8479, 0.2217, 0.8441, 0.6262, 0.8497, 0.6297, 0.8493, 0.6307, 0.8433, 0.6269, 0.8549, 0.219, 0.8488, 0.2224, 0.8479, 0.2217, 0.8545, 0.218, 0.8497, 0.6297, 0.8552, 0.6313, 0.8551, 0.6324, 0.8493, 0.6307, 0.8605, 0.2174, 0.8549, 0.219, 0.8545, 0.218, 0.8604, 0.2163, 0.8552, 0.6313, 0.86, 0.6311, 0.8603, 0.6321, 0.8551, 0.6324, 0.8653, 0.2176, 0.8605, 0.2174, 0.8604, 0.2163, 0.8656, 0.2166, 0.86, 0.6311, 0.8638, 0.629, 0.8646, 0.6298, 0.8603, 0.6321, 0.8691, 0.2197, 0.8653, 0.2176, 0.8656, 0.2166, 0.8698, 0.2189, 0.8638, 0.629, 0.8666, 0.6252, 0.8675, 0.6256, 0.8646, 0.6298, 0.8718, 0.2235, 0.8691, 0.2197, 0.8698, 0.2189, 0.8728, 0.223, 0.8666, 0.6252, 0.8679, 0.6198, 0.869, 0.6198, 0.8675, 0.6256, 0.8731, 0.2289, 0.8718, 0.2235, 0.8728, 0.223, 0.8742, 0.2288, 0.8679, 0.6198, 0.8673, 0.613, 0.8683, 0.6129, 0.869, 0.6198, 0.8725, 0.2357, 0.8731, 0.2289, 0.8742, 0.2288, 0.8736, 0.2358, 0.8673, 0.613, 0.8679, 0.4331, 0.869, 0.4331, 0.8683, 0.6129, 0.8731, 0.4156, 0.8725, 0.2357, 0.8736, 0.2358, 0.8742, 0.4156, 0.1995, 0.6492, 0.1995, 0.8645, 0.1985, 0.8645, 0.1985, 0.6492, 0.1974, 0.8649, 0.1974, 0.6492, 0.1985, 0.6492, 0.1985, 0.8649, 0.9267, 0.1872, 0.9231, 0.1928, 0.9221, 0.1933, 0.9257, 0.1876, 0.9272, 0.4393, 0.9235, 0.4446, 0.9225, 0.4442, 0.9262, 0.4389, 0.9231, 0.1928, 0.9271, 0.1964, 0.9266, 0.1973, 0.9221, 0.1933, 0.9322, 0.4359, 0.9272, 0.4393, 0.9262, 0.4389, 0.9317, 0.4349, 0.9271, 0.1964, 0.9316, 0.198, 0.9314, 0.1991, 0.9266, 0.1973, 0.9367, 0.4342, 0.9322, 0.4359, 0.9317, 0.4349, 0.9366, 0.4331, 0.9316, 0.198, 0.9355, 0.1979, 0.9358, 0.1989, 0.9314, 0.1991, 0.9406, 0.4343, 0.9367, 0.4342, 0.9366, 0.4331, 0.9409, 0.4333, 0.9355, 0.1979, 0.9385, 0.1958, 0.9393, 0.1966, 0.9358, 0.1989, 0.9437, 0.4364, 0.9406, 0.4343, 0.9409, 0.4333, 0.9444, 0.4356, 0.9385, 0.1958, 0.9407, 0.1921, 0.9417, 0.1924, 0.9393, 0.1966, 0.9458, 0.4402, 0.9437, 0.4364, 0.9444, 0.4356, 0.9468, 0.4398, 0.9407, 0.1921, 0.9416, 0.1866, 0.9427, 0.1867, 0.9417, 0.1924, 0.9468, 0.4456, 0.9458, 0.4402, 0.9468, 0.4398, 0.9478, 0.4456, 0.9416, 0.1866, 0.9409, 0.1798, 0.9419, 0.1798, 0.9427, 0.1867, 0.946, 0.4524, 0.9468, 0.4456, 0.9478, 0.4456, 0.947, 0.4524, 0.9409, 0.1798, 0.9416, 0.0, 0.9427, 4.853e-06, 0.9419, 0.1798, 0.9468, 0.6322, 0.946, 0.4524, 0.947, 0.4524, 0.9478, 0.6322, 0.8691, 0.1114, 0.8685, 0.1084, 0.8695, 0.1081, 0.8702, 0.1113, 0.6009, 0.1084, 0.6003, 0.1114, 0.5993, 0.1113, 0.5999, 0.1081, 0.8685, 0.1084, 0.8673, 0.1052, 0.8682, 0.1047, 0.8695, 0.1081, 0.6022, 0.1052, 0.6009, 0.1084, 0.5999, 0.1081, 0.6012, 0.1047, 0.8673, 0.1052, 0.8658, 0.1026, 0.8667, 0.102, 0.8682, 0.1047, 0.6036, 0.1026, 0.6022, 0.1052, 0.6012, 0.1047, 0.6027, 0.102, 0.7853, 0.5282, 0.7858, 0.5313, 0.7848, 0.5315, 0.7843, 0.5283, 0.7825, 0.317, 0.7821, 0.32, 0.781, 0.3199, 0.7815, 0.3167, 0.7858, 0.5313, 0.7869, 0.5346, 0.7859, 0.5349, 0.7848, 0.5315, 0.7834, 0.3136, 0.7825, 0.317, 0.7815, 0.3167, 0.7824, 0.3133, 0.7869, 0.5346, 0.7882, 0.5373, 0.7872, 0.5377, 0.7859, 0.5349, 0.7846, 0.3109, 0.7834, 0.3136, 0.7824, 0.3133, 0.7836, 0.3105, 0.8782, 0.09402, 0.8785, 0.09708, 0.8774, 0.09724, 0.8771, 0.09406, 0.8703, 0.5344, 0.87, 0.5375, 0.869, 0.5375, 0.8692, 0.5343, 0.8785, 0.09708, 0.8792, 0.1005, 0.8782, 0.1008, 0.8774, 0.09724, 0.871, 0.531, 0.8703, 0.5344, 0.8692, 0.5343, 0.87, 0.5308, 0.8792, 0.1005, 0.8802, 0.1033, 0.8792, 0.1037, 0.8782, 0.1008, 0.872, 0.5282, 0.871, 0.531, 0.87, 0.5308, 0.871, 0.5279, 0.9261, 0.7425, 0.9263, 0.7456, 0.9252, 0.7457, 0.925, 0.7425, 0.8754, 0.3181, 0.8753, 0.3212, 0.8742, 0.3212, 0.8744, 0.318, 0.9263, 0.7456, 0.9269, 0.749, 0.9258, 0.7493, 0.9252, 0.7457, 0.876, 0.3147, 0.8754, 0.3181, 0.8744, 0.318, 0.875, 0.3144, 0.9269, 0.749, 0.9277, 0.7519, 0.9267, 0.7522, 0.9258, 0.7493, 0.8768, 0.3118, 0.876, 0.3147, 0.875, 0.3144, 0.8758, 0.3115, 0.6003, 0.1114, 0.5934, 0.1974, 0.5923, 0.1973, 0.5993, 0.1113, 0.876, 0.1974, 0.8691, 0.1114, 0.8702, 0.1113, 0.8771, 0.1973, 0.7821, 0.32, 0.7811, 0.4058, 0.78, 0.4057, 0.781, 0.3199, 0.7817, 0.4426, 0.7853, 0.5282, 0.7843, 0.5283, 0.7806, 0.4426, 0.87, 0.5375, 0.8728, 0.6234, 0.8717, 0.6235, 0.869, 0.5375, 0.8803, 0.008104, 0.8782, 0.09402, 0.8771, 0.09406, 0.8792, 0.008074, 0.8753, 0.3212, 0.8803, 0.4073, 0.8793, 0.4073, 0.8742, 0.3212, 0.9312, 0.6564, 0.9261, 0.7425, 0.925, 0.7425, 0.9301, 0.6564, 0.9401, 0.7892, 0.9401, 0.7924, 0.9391, 0.7928, 0.9391, 0.7894, 0.8906, 0.2714, 0.8893, 0.2746, 0.8882, 0.2743, 0.8896, 0.2709, 0.9401, 0.7924, 0.9437, 0.7958, 0.9428, 0.7964, 0.9391, 0.7928, 0.8924, 0.2679, 0.8906, 0.2714, 0.8896, 0.2709, 0.8915, 0.2673, 0.9437, 0.7958, 0.9457, 0.7986, 0.9448, 0.7992, 0.9428, 0.7964, 0.8943, 0.2651, 0.8924, 0.2679, 0.8915, 0.2673, 0.8934, 0.2645, 0.8958, 0.1405, 0.8964, 0.1436, 0.8955, 0.1441, 0.8948, 0.1409, 0.8884, 0.4879, 0.887, 0.491, 0.8859, 0.4906, 0.8875, 0.4874, 0.8964, 0.1436, 0.8998, 0.1469, 0.8989, 0.1475, 0.8955, 0.1441, 0.8905, 0.4845, 0.8884, 0.4879, 0.8875, 0.4874, 0.8896, 0.4839, 0.8998, 0.1469, 0.9009, 0.1497, 0.9, 0.1503, 0.8989, 0.1475, 0.8925, 0.4818, 0.8905, 0.4845, 0.8896, 0.4839, 0.8916, 0.4812, 0.8095, 0.5744, 0.8107, 0.5774, 0.8097, 0.5778, 0.8086, 0.5749, 0.805, 0.2707, 0.8033, 0.2737, 0.8023, 0.2732, 0.804, 0.2702, 0.8107, 0.5774, 0.8113, 0.5807, 0.8103, 0.5812, 0.8097, 0.5778, 0.8073, 0.2675, 0.805, 0.2707, 0.804, 0.2702, 0.8063, 0.267, 0.8113, 0.5807, 0.8115, 0.5835, 0.8107, 0.5841, 0.8103, 0.5812, 0.8094, 0.2648, 0.8073, 0.2675, 0.8063, 0.267, 0.8086, 0.2642, 0.8381, 0.06272, 0.8359, 0.05987, 0.8368, 0.05924, 0.839, 0.06211, 0.6296, 0.06, 0.6277, 0.06284, 0.6268, 0.06223, 0.6287, 0.05937, 0.8359, 0.05987, 0.834, 0.05677, 0.8348, 0.05614, 0.8368, 0.05924, 0.6321, 0.05689, 0.6296, 0.06, 0.6287, 0.05937, 0.6312, 0.05626, 0.834, 0.05677, 0.8325, 0.05425, 0.8334, 0.05355, 0.8348, 0.05614, 0.6344, 0.05433, 0.6321, 0.05689, 0.6312, 0.05626, 0.6335, 0.05364, 0.9227, 0.2279, 0.8943, 0.2651, 0.8934, 0.2645, 0.9216, 0.2277, 0.9457, 0.7986, 0.968, 0.8361, 0.9669, 0.8363, 0.9448, 0.7992, 0.8893, 0.2746, 0.8768, 0.3118, 0.8758, 0.3115, 0.8882, 0.2743, 0.9277, 0.7519, 0.9401, 0.7892, 0.9391, 0.7894, 0.9267, 0.7522, 0.9235, 0.4446, 0.8925, 0.4818, 0.8916, 0.4812, 0.9225, 0.4442, 0.9009, 0.1497, 0.9267, 0.1872, 0.9257, 0.1876, 0.9, 0.1503, 0.887, 0.491, 0.872, 0.5282, 0.871, 0.5279, 0.8859, 0.4906, 0.8802, 0.1033, 0.8958, 0.1405, 0.8948, 0.1409, 0.8792, 0.1037, 0.8444, 0.2276, 0.8094, 0.2648, 0.8086, 0.2642, 0.8435, 0.2271, 0.8115, 0.5835, 0.8453, 0.6208, 0.8444, 0.6213, 0.8107, 0.5841, 0.8033, 0.2737, 0.7846, 0.3109, 0.7836, 0.3105, 0.8023, 0.2732, 0.7882, 0.5373, 0.8095, 0.5744, 0.8086, 0.5749, 0.7872, 0.5377, 0.6753, 0.01318, 0.6344, 0.05433, 0.6335, 0.05364, 0.6745, 0.01245, 0.8325, 0.05425, 0.793, 0.01314, 0.7938, 0.01241, 0.8334, 0.05355, 0.6277, 0.06284, 0.6036, 0.1026, 0.6027, 0.102, 0.6268, 0.06223, 0.8658, 0.1026, 0.8381, 0.06272, 0.839, 0.06211, 0.8667, 0.102])
me_plane_003.update()

# ---- objects
ob_plane_003 = bpy.data.objects.new('Plane.003', me_plane_003)

# ---- transforms, parenting, visibility, modifiers, constraints
ob_plane_003.location = (-0.004501, -0.001377, 0.03015)
ob_plane_003.scale = (1.096, 1.511, 0.3998)

# ---- collection membership
scene.collection.objects.link(ob_plane_003)

# ---- scene / render settings (as saved in the file)
scene.frame_start = 1; scene.frame_end = 250; scene.frame_set(1)
scene.render.engine = 'BLENDER_EEVEE_NEXT'
scene.cycles.sampling_pattern = 'TABULATED_SOBOL'
scene.view_settings.view_transform = 'Filmic'
bpy.context.view_layer.update()

# ---- added for rendering (the .blend has no active camera and no usable light): camera, sun
cam_auto = bpy.data.cameras.new('AutoCamera')
cam_auto.lens = 50.0
cam_auto.sensor_width = 36.0
cam_auto.clip_end = 1000.0
ob_auto_camera = bpy.data.objects.new('AutoCamera', cam_auto)
scene.collection.objects.link(ob_auto_camera)
ob_auto_camera.location = (3.29131, -4.08385, 2.9482)
ob_auto_camera.rotation_euler = (1.09748, -7.21219e-08, 0.694738)
scene.camera = ob_auto_camera
light_auto_sun = bpy.data.lights.new('AutoSun', 'SUN')
light_auto_sun.energy = 3.0
light_auto_sun.angle = 0.0523599
ob_auto_sun = bpy.data.objects.new('AutoSun', light_auto_sun)
scene.collection.objects.link(ob_auto_sun)
ob_auto_sun.rotation_euler = (0.872665, 0.174533, 0.523599)
bpy.context.view_layer.update()
